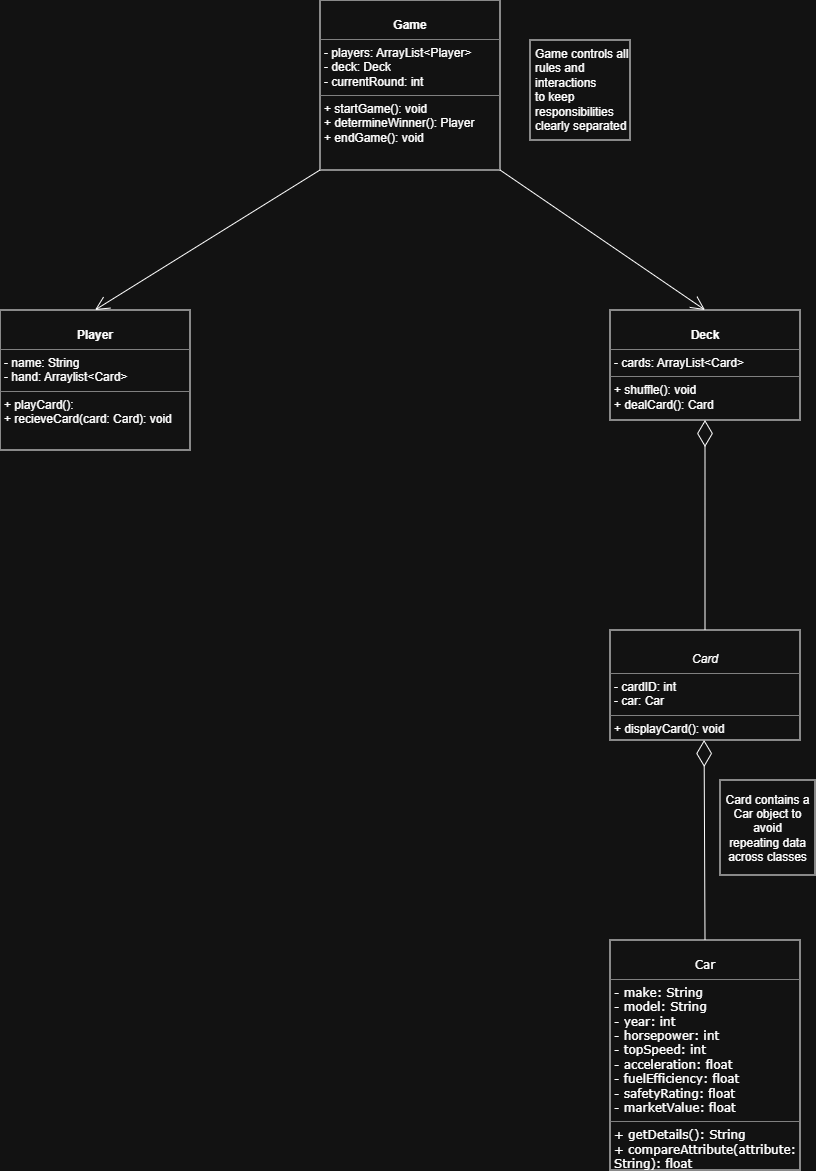

The diagram above was exported from draw.io. Its source (the exported page's mxGraphModel, read from the mxfile embedded in the PNG):
<mxGraphModel dx="628" dy="1536" grid="1" gridSize="10" guides="1" tooltips="1" connect="1" arrows="1" fold="1" page="1" pageScale="1" pageWidth="827" pageHeight="1169" math="0" shadow="0">
  <root>
    <mxCell id="0" />
    <mxCell id="1" parent="0" />
    <mxCell id="Y6yKWMxiufNgkQs9jJ6G-28" parent="1" style="whiteSpace=wrap;html=1;aspect=fixed;" value="" vertex="1">
      <mxGeometry height="100" width="100" x="600" y="-160" as="geometry" />
    </mxCell>
    <mxCell id="Y6yKWMxiufNgkQs9jJ6G-6" parent="1" style="verticalAlign=top;align=left;overflow=fill;html=1;whiteSpace=wrap;fillColor=none;fontFamily=Verdana;fontStyle=0;labelBackgroundColor=none;labelBorderColor=none;textShadow=0;" value="&lt;p style=&quot;margin:0px;margin-top:4px;text-align:center;&quot;&gt;&lt;br&gt;&lt;span&gt;Car&lt;/span&gt;&lt;/p&gt;&lt;hr size=&quot;1&quot; style=&quot;border-style:solid;&quot;&gt;&lt;p style=&quot;margin:0px;margin-left:4px;&quot;&gt;- make: String&lt;br&gt;- model&lt;span style=&quot;color: light-dark(rgb(0, 0, 0), rgb(255, 255, 255));&quot;&gt;: String&lt;/span&gt;&lt;/p&gt;&lt;p style=&quot;margin:0px;margin-left:4px;&quot;&gt;&lt;span style=&quot;color: light-dark(rgb(0, 0, 0), rgb(255, 255, 255));&quot;&gt;- year: int&lt;/span&gt;&lt;/p&gt;&lt;p style=&quot;margin:0px;margin-left:4px;&quot;&gt;&lt;span style=&quot;color: light-dark(rgb(0, 0, 0), rgb(255, 255, 255));&quot;&gt;- horsepower: int&lt;/span&gt;&lt;/p&gt;&lt;p style=&quot;margin:0px;margin-left:4px;&quot;&gt;&lt;span style=&quot;color: light-dark(rgb(0, 0, 0), rgb(255, 255, 255));&quot;&gt;- topSpeed: int&lt;/span&gt;&lt;/p&gt;&lt;p style=&quot;margin:0px;margin-left:4px;&quot;&gt;&lt;span style=&quot;color: light-dark(rgb(0, 0, 0), rgb(255, 255, 255));&quot;&gt;- acceleration: float&lt;/span&gt;&lt;/p&gt;&lt;p style=&quot;margin:0px;margin-left:4px;&quot;&gt;&lt;span style=&quot;color: light-dark(rgb(0, 0, 0), rgb(255, 255, 255));&quot;&gt;- fuelEfficiency: float&lt;/span&gt;&lt;/p&gt;&lt;p style=&quot;margin:0px;margin-left:4px;&quot;&gt;&lt;span style=&quot;color: light-dark(rgb(0, 0, 0), rgb(255, 255, 255));&quot;&gt;- safetyRating: float&lt;/span&gt;&lt;/p&gt;&lt;p style=&quot;margin:0px;margin-left:4px;&quot;&gt;&lt;span style=&quot;color: light-dark(rgb(0, 0, 0), rgb(255, 255, 255));&quot;&gt;- marketValue: float&lt;/span&gt;&lt;/p&gt;&lt;hr size=&quot;1&quot; style=&quot;border-style:solid;&quot;&gt;&lt;p style=&quot;margin:0px;margin-left:4px;&quot;&gt;+ getDetails(): String&lt;br&gt;+ compareAttribute(attribute: String): float&lt;/p&gt;" vertex="1">
      <mxGeometry height="230" width="190" x="680" y="740" as="geometry" />
    </mxCell>
    <mxCell id="Y6yKWMxiufNgkQs9jJ6G-7" parent="1" style="verticalAlign=top;align=left;overflow=fill;html=1;whiteSpace=wrap;" value="&lt;p style=&quot;margin:0px;margin-top:4px;text-align:center;&quot;&gt;&lt;br&gt;&lt;/p&gt;&lt;p style=&quot;margin:0px;margin-top:4px;text-align:center;&quot;&gt;&lt;i&gt;Card&lt;/i&gt;&lt;/p&gt;&lt;hr size=&quot;1&quot; style=&quot;border-style:solid;&quot;&gt;&lt;p style=&quot;margin:0px;margin-left:4px;&quot;&gt;- cardID: int&lt;br&gt;- car: Car&lt;/p&gt;&lt;hr size=&quot;1&quot; style=&quot;border-style:solid;&quot;&gt;&lt;p style=&quot;margin:0px;margin-left:4px;&quot;&gt;+ displayCard(): void&lt;br&gt;&lt;br&gt;&lt;/p&gt;" vertex="1">
      <mxGeometry height="110" width="190" x="680" y="430" as="geometry" />
    </mxCell>
    <mxCell id="Y6yKWMxiufNgkQs9jJ6G-9" parent="1" style="verticalAlign=top;align=left;overflow=fill;html=1;whiteSpace=wrap;" value="&lt;p style=&quot;margin:0px;margin-top:4px;text-align:center;&quot;&gt;&lt;br&gt;&lt;b&gt;Deck&lt;/b&gt;&lt;/p&gt;&lt;hr size=&quot;1&quot; style=&quot;border-style:solid;&quot;&gt;&lt;p style=&quot;margin:0px;margin-left:4px;&quot;&gt;- cards: ArrayList&amp;lt;Card&amp;gt;&lt;br&gt;&lt;/p&gt;&lt;hr size=&quot;1&quot; style=&quot;border-style:solid;&quot;&gt;&lt;p style=&quot;margin:0px;margin-left:4px;&quot;&gt;+ shuffle(): void&lt;br&gt;+ dealCard(): Card&lt;/p&gt;" vertex="1">
      <mxGeometry height="110" width="190" x="680" y="110" as="geometry" />
    </mxCell>
    <mxCell id="Y6yKWMxiufNgkQs9jJ6G-14" parent="1" style="verticalAlign=top;align=left;overflow=fill;html=1;whiteSpace=wrap;" value="&lt;p style=&quot;margin:0px;margin-top:4px;text-align:center;&quot;&gt;&lt;br&gt;&lt;b&gt;Player&lt;/b&gt;&lt;/p&gt;&lt;hr size=&quot;1&quot; style=&quot;border-style:solid;&quot;&gt;&lt;p style=&quot;margin:0px;margin-left:4px;&quot;&gt;- name: String&lt;br&gt;- hand: Arraylist&amp;lt;Card&amp;gt;&lt;/p&gt;&lt;hr size=&quot;1&quot; style=&quot;border-style:solid;&quot;&gt;&lt;p style=&quot;margin:0px;margin-left:4px;&quot;&gt;+ playCard():&amp;nbsp;&lt;br&gt;+ recieveCard(card: Card): void&lt;/p&gt;" vertex="1">
      <mxGeometry height="140" width="190" x="70" y="110" as="geometry" />
    </mxCell>
    <mxCell id="Y6yKWMxiufNgkQs9jJ6G-15" parent="1" style="verticalAlign=top;align=left;overflow=fill;html=1;whiteSpace=wrap;" value="&lt;p style=&quot;margin:0px;margin-top:4px;text-align:center;&quot;&gt;&lt;br&gt;&lt;b&gt;Game&lt;/b&gt;&lt;/p&gt;&lt;hr size=&quot;1&quot; style=&quot;border-style:solid;&quot;&gt;&lt;p style=&quot;margin:0px;margin-left:4px;&quot;&gt;- players: ArrayList&amp;lt;Player&amp;gt;&lt;br&gt;- deck: Deck&lt;/p&gt;&lt;p style=&quot;margin:0px;margin-left:4px;&quot;&gt;- currentRound: int&lt;/p&gt;&lt;hr size=&quot;1&quot; style=&quot;border-style:solid;&quot;&gt;&lt;p style=&quot;margin:0px;margin-left:4px;&quot;&gt;+ startGame(): void&lt;br&gt;+ determineWinner(): Player&lt;/p&gt;&lt;p style=&quot;margin:0px;margin-left:4px;&quot;&gt;+ endGame(): void&lt;/p&gt;" vertex="1">
      <mxGeometry height="170" width="180" x="390" y="-200" as="geometry" />
    </mxCell>
    <mxCell id="Y6yKWMxiufNgkQs9jJ6G-21" edge="1" parent="1" source="Y6yKWMxiufNgkQs9jJ6G-15" style="endArrow=open;endFill=1;endSize=12;html=1;rounded=0;entryX=0.5;entryY=0;entryDx=0;entryDy=0;exitX=0;exitY=1;exitDx=0;exitDy=0;" target="Y6yKWMxiufNgkQs9jJ6G-14" value="">
      <mxGeometry relative="1" width="160" as="geometry">
        <mxPoint x="340" y="40" as="sourcePoint" />
        <mxPoint x="500" y="40" as="targetPoint" />
      </mxGeometry>
    </mxCell>
    <mxCell id="Y6yKWMxiufNgkQs9jJ6G-22" edge="1" parent="1" source="Y6yKWMxiufNgkQs9jJ6G-15" style="endArrow=open;endFill=1;endSize=12;html=1;rounded=0;entryX=0.5;entryY=0;entryDx=0;entryDy=0;exitX=1;exitY=1;exitDx=0;exitDy=0;" target="Y6yKWMxiufNgkQs9jJ6G-9" value="">
      <mxGeometry relative="1" width="160" as="geometry">
        <mxPoint x="530" y="70" as="sourcePoint" />
        <mxPoint x="400" y="210" as="targetPoint" />
      </mxGeometry>
    </mxCell>
    <mxCell id="Y6yKWMxiufNgkQs9jJ6G-23" edge="1" parent="1" source="Y6yKWMxiufNgkQs9jJ6G-7" style="endArrow=diamondThin;endFill=0;endSize=24;html=1;rounded=0;entryX=0.5;entryY=1;entryDx=0;entryDy=0;exitX=0.5;exitY=0;exitDx=0;exitDy=0;" target="Y6yKWMxiufNgkQs9jJ6G-9" value="">
      <mxGeometry relative="1" width="160" as="geometry">
        <mxPoint x="740" y="310" as="sourcePoint" />
        <mxPoint x="900" y="310" as="targetPoint" />
      </mxGeometry>
    </mxCell>
    <mxCell id="Y6yKWMxiufNgkQs9jJ6G-24" edge="1" parent="1" source="Y6yKWMxiufNgkQs9jJ6G-6" style="endArrow=diamondThin;endFill=0;endSize=24;html=1;rounded=0;entryX=0.5;entryY=1;entryDx=0;entryDy=0;exitX=0.5;exitY=0;exitDx=0;exitDy=0;" value="">
      <mxGeometry relative="1" width="160" as="geometry">
        <mxPoint x="780" y="670" as="sourcePoint" />
        <mxPoint x="774.09" y="540" as="targetPoint" />
      </mxGeometry>
    </mxCell>
    <mxCell id="Y6yKWMxiufNgkQs9jJ6G-26" parent="1" style="whiteSpace=wrap;html=1;aspect=fixed;" value="Card contains a Car object to avoid &lt;br/&gt;repeating data across classes" vertex="1">
      <mxGeometry height="95" width="95" x="790" y="580" as="geometry" />
    </mxCell>
    <mxCell id="Y6yKWMxiufNgkQs9jJ6G-27" parent="1" style="text;whiteSpace=wrap;html=1;" value="&lt;span&gt;&lt;span&gt;Game controls all rules and interactions &#10;&lt;/span&gt;&lt;/span&gt;&lt;span&gt;to keep responsibilities clearly separated&lt;/span&gt;" vertex="1">
      <mxGeometry height="50" width="110" x="602.5" y="-160" as="geometry" />
    </mxCell>
    <mxCell id="Y6yKWMxiufNgkQs9jJ6G-30" edge="1" parent="1" source="Y6yKWMxiufNgkQs9jJ6G-28" style="edgeStyle=orthogonalEdgeStyle;rounded=0;orthogonalLoop=1;jettySize=auto;html=1;exitX=0.5;exitY=1;exitDx=0;exitDy=0;" target="Y6yKWMxiufNgkQs9jJ6G-28">
      <mxGeometry relative="1" as="geometry" />
    </mxCell>
  </root>
</mxGraphModel>